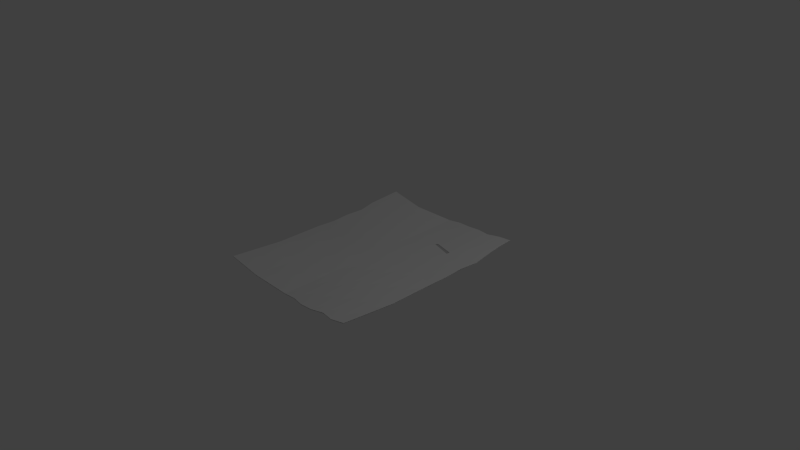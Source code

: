 # Source: map.blend  (saved by Blender 2.76.0; exported with 4.5.12 LTS)
import bpy
from mathutils import Matrix  # noqa: F401  (used for matrix-valued properties, if any)

bpy.ops.wm.read_factory_settings(use_empty=True)
scene = bpy.context.scene
scene.name = 'Scene'

# ---- collections
col_collection_1 = bpy.data.collections.new('Collection 1'); scene.collection.children.link(col_collection_1)

# ---- materials (node trees are filled in below, after node groups)
mat_material = bpy.data.materials.new('Material')
mat_material.alpha_threshold = 0.0
mat_material.use_transparent_shadow = False
mat_material.roughness = 0.5
mat_material.line_color = (0.0, 0.0, 0.0, 1.0)

# ---- material node trees

# ---- world
world_world = bpy.data.worlds.new('World'); scene.world = world_world
world_world.color = (0.05088, 0.05088, 0.05088)
world_world.use_sun_shadow = False
world_world.sun_shadow_jitter_overblur = 0.0
world_world.cycles.sampling_method = 'MANUAL'
world_world.cycles.sample_map_resolution = 256

# ---- cameras
cam_camera = bpy.data.cameras.new('Camera')
cam_camera.clip_end = 100.0
cam_camera.lens = 35.0
cam_camera.sensor_width = 32.0
cam_camera.sensor_height = 18.0
cam_camera.ortho_scale = 7.314
cam_camera.dof.focus_distance = 0.0
cam_camera.dof.aperture_fstop = 128.0

# ---- lights
light_lamp = bpy.data.lights.new('Lamp', 'POINT')
light_lamp.transmission_factor = 0.0
light_lamp.cutoff_distance = 30.0
light_lamp.energy = 100.0
light_lamp.shadow_buffer_clip_start = 1.001
light_lamp.shadow_soft_size = 0.1
light_lamp.shadow_maximum_resolution = 0.006
light_lamp.use_absolute_resolution = True
light_lamp.cycles.use_multiple_importance_sampling = False

# ---- meshes
me_cube = bpy.data.meshes.new('Cube')
me_cube.from_pydata([(-1.133, 0.0, 0.0), (0.0, -1.411, 0.0), (1.063, 0.0, 0.0), (0.0, 1.411, 0.0), (1.086, 1.411, 0.0863), (-1.086, 1.411, 0.0863), (1.086, -1.411, 0.0863), (-1.086, -1.411, 0.0863), (0.0, 0.0, 0.0), (0.0, 0.4704, 0.0), (0.0, 0.9408, 0.0), (-1.086, 0.9408, 0.05753), (-1.086, 0.4704, 0.02877), (1.086, 0.4704, 0.02877), (1.106, 0.9408, 0.05753), (0.7237, 0.0, 0.0), (0.3619, 0.0, 0.0), (0.7237, 1.373, 0.05753), (0.3619, 1.411, 0.02877), (0.3619, -1.45, 0.02877), (0.7237, -1.411, 0.05753), (0.6853, 0.6396, 0.02576), (0.3913, 0.7326, 0.01675), (0.6947, 0.6801, 0.03091), (0.3999, 0.77, 0.01288), (0.1809, 0.0, 0.0), (-0.5428, 0.0, 0.0), (0.0, -0.7056, 0.0), (0.0, 1.176, 0.0), (-1.086, 0.2352, 0.01438), (-0.5428, -1.441, 0.04315), (1.116, -0.7056, 0.04315), (0.1809, 1.432, 0.01438), (-0.5428, 1.339, 0.04315), (1.086, 1.176, 0.07192), (0.9047, -1.446, 0.07192), (-1.062, -0.7056, 0.04315), (0.0, 0.2352, 0.0), (0.0, 0.7056, 0.0), (-1.086, 1.176, 0.07192), (-1.043, 0.7056, 0.04315), (1.086, 0.2352, 0.01438), (1.135, 0.7056, 0.04315), (-0.5428, 0.4704, 0.01438), (-0.5428, 0.9408, 0.02877), (0.1956, 0.6015, 0.008373), (0.2, 0.8554, 0.006441), (0.9047, 0.0, 0.0), (0.5428, 0.0, 0.0), (0.9047, 1.411, 0.07192), (0.5428, 1.411, 0.04315), (0.1809, -1.411, 0.01438), (0.5428, -1.45, 0.04315), (0.8854, 0.555, 0.02726), (0.5383, 0.6861, 0.02125), (0.8901, 0.8105, 0.04422), (0.5473, 0.7251, 0.0219), (0.3956, 0.7513, 0.01481), (0.69, 0.6598, 0.02834), (0.3766, 0.3663, 0.008373), (0.7045, 0.3198, 0.01288), (0.3619, -0.7056, 0.01438), (0.7237, -0.7056, 0.02877), (0.3809, 1.091, 0.02082), (0.7092, 1.046, 0.04422), (0.5451, 1.068, 0.03252), (0.1905, 1.133, 0.01041), (0.5428, -0.7056, 0.02158), (0.1809, -0.7056, 0.007192), (0.5405, 0.343, 0.01063), (0.1883, 0.3008, 0.004186), (0.1978, 0.7285, 0.007407), (0.8878, 0.6827, 0.03574), (0.8951, 0.2775, 0.01363), (-0.5428, 0.7056, 0.02158), (-0.5428, 0.2352, 0.007192), (0.9047, -0.7056, 0.03596), (-0.5428, 1.176, 0.03596), (-0.5428, -0.7056, 0.02158), (0.8974, 1.111, 0.05807), (-1.133, 0.0, -0.005742), (0.0, -1.411, -0.005742), (1.063, 0.0, -0.005742), (0.0, 1.411, -0.005742), (1.086, 1.411, 0.08056), (-1.086, 1.411, 0.08056), (1.086, -1.411, 0.08056), (-1.086, -1.411, 0.08056), (0.0, 0.0, -0.005742), (0.0, 0.4704, -0.005742), (0.0, 0.9408, -0.005742), (-1.086, 0.9408, 0.05179), (-1.086, 0.4704, 0.02302), (1.086, 0.4704, 0.02302), (1.106, 0.9408, 0.05179), (0.7237, 0.0, -0.005742), (0.3619, 0.0, -0.005742), (0.7237, 1.373, 0.05179), (0.3619, 1.411, 0.02302), (0.3619, -1.45, 0.02302), (0.7237, -1.411, 0.05179), (0.6853, 0.6396, 0.02002), (0.3913, 0.7326, 0.011), (0.6947, 0.6801, 0.02517), (0.3999, 0.77, 0.00714), (0.1809, 0.0, -0.005742), (-0.5428, 0.0, -0.005742), (0.0, -0.7056, -0.005742), (0.0, 1.176, -0.005742), (-1.086, 0.2352, 0.008641), (-0.5428, -1.441, 0.03741), (1.116, -0.7056, 0.03741), (0.1809, 1.432, 0.008641), (-0.5428, 1.339, 0.03741), (1.086, 1.176, 0.06618), (0.9047, -1.446, 0.06618), (-1.062, -0.7056, 0.03741), (0.0, 0.2352, -0.005742), (0.0, 0.7056, -0.005742), (-1.086, 1.176, 0.06618), (-1.043, 0.7056, 0.03741), (1.086, 0.2352, 0.008641), (1.135, 0.7056, 0.03741), (-0.5428, 0.4704, 0.008641), (-0.5428, 0.9408, 0.02302), (0.1956, 0.6015, 0.00263), (0.2, 0.8554, 0.0006987), (0.9047, 0.0, -0.005742), (0.5428, 0.0, -0.005742), (0.9047, 1.411, 0.06618), (0.5428, 1.411, 0.03741), (0.1809, -1.411, 0.008641), (0.5428, -1.45, 0.03741), (0.8854, 0.555, 0.02152), (0.5383, 0.6861, 0.01551), (0.8901, 0.8105, 0.03848), (0.5473, 0.7251, 0.01616), (0.3956, 0.7513, 0.009071), (0.69, 0.6598, 0.02259), (0.3766, 0.3663, 0.00263), (0.7045, 0.3198, 0.007138), (0.3619, -0.7056, 0.008641), (0.7237, -0.7056, 0.02302), (0.3809, 1.091, 0.01508), (0.7092, 1.046, 0.03848), (0.5451, 1.068, 0.02678), (0.1905, 1.133, 0.00467), (0.5428, -0.7056, 0.01583), (0.1809, -0.7056, 0.00145), (0.5405, 0.343, 0.004884), (0.1883, 0.3008, -0.001556), (0.1978, 0.7285, 0.001665), (0.8878, 0.6827, 0.03), (0.8951, 0.2775, 0.00789), (-0.5428, 0.7056, 0.01583), (-0.5428, 0.2352, 0.00145), (0.9047, -0.7056, 0.03022), (-0.5428, 1.176, 0.03022), (-0.5428, -0.7056, 0.01583), (0.8974, 1.111, 0.05233)], [], [(79, 34, 4, 49), (78, 27, 8, 26), (77, 28, 3, 33), (76, 31, 2, 47), (75, 37, 9, 43), (74, 38, 10, 44), (73, 41, 13, 53), (72, 42, 14, 55), (71, 57, 24, 46), (70, 59, 22, 45), (69, 60, 21, 54), (68, 61, 16, 25), (67, 62, 15, 48), (66, 63, 18, 32), (65, 64, 17, 50), (63, 65, 50, 18), (24, 56, 65, 63), (56, 23, 64, 65), (28, 66, 32, 3), (10, 46, 66, 28), (46, 24, 63, 66), (61, 67, 48, 16), (19, 52, 67, 61), (52, 20, 62, 67), (27, 68, 25, 8), (1, 51, 68, 27), (51, 19, 61, 68), (59, 69, 54, 22), (16, 48, 69, 59), (48, 15, 60, 69), (37, 70, 45, 9), (8, 25, 70, 37), (25, 16, 59, 70), (38, 71, 46, 10), (9, 45, 71, 38), (45, 22, 57, 71), (58, 72, 55, 23), (21, 53, 72, 58), (53, 13, 42, 72), (60, 73, 53, 21), (15, 47, 73, 60), (47, 2, 41, 73), (40, 74, 44, 11), (12, 43, 74, 40), (43, 9, 38, 74), (29, 75, 43, 12), (0, 26, 75, 29), (26, 8, 37, 75), (62, 76, 47, 15), (20, 35, 76, 62), (35, 6, 31, 76), (39, 77, 33, 5), (11, 44, 77, 39), (44, 10, 28, 77), (36, 78, 26, 0), (7, 30, 78, 36), (30, 1, 27, 78), (64, 79, 49, 17), (23, 55, 79, 64), (55, 14, 34, 79), (159, 114, 84, 129), (158, 107, 88, 106), (157, 108, 83, 113), (156, 111, 82, 127), (155, 117, 89, 123), (154, 118, 90, 124), (153, 121, 93, 133), (152, 122, 94, 135), (151, 137, 104, 126), (150, 139, 102, 125), (149, 140, 101, 134), (148, 141, 96, 105), (147, 142, 95, 128), (146, 143, 98, 112), (145, 144, 97, 130), (143, 145, 130, 98), (104, 136, 145, 143), (136, 103, 144, 145), (108, 146, 112, 83), (90, 126, 146, 108), (126, 104, 143, 146), (141, 147, 128, 96), (99, 132, 147, 141), (132, 100, 142, 147), (107, 148, 105, 88), (81, 131, 148, 107), (131, 99, 141, 148), (139, 149, 134, 102), (96, 128, 149, 139), (128, 95, 140, 149), (117, 150, 125, 89), (88, 105, 150, 117), (105, 96, 139, 150), (118, 151, 126, 90), (89, 125, 151, 118), (125, 102, 137, 151), (138, 152, 135, 103), (101, 133, 152, 138), (133, 93, 122, 152), (140, 153, 133, 101), (95, 127, 153, 140), (127, 82, 121, 153), (120, 154, 124, 91), (92, 123, 154, 120), (123, 89, 118, 154), (109, 155, 123, 92), (80, 106, 155, 109), (106, 88, 117, 155), (142, 156, 127, 95), (100, 115, 156, 142), (115, 86, 111, 156), (119, 157, 113, 85), (91, 124, 157, 119), (124, 90, 108, 157), (116, 158, 106, 80), (87, 110, 158, 116), (110, 81, 107, 158), (144, 159, 129, 97), (103, 135, 159, 144), (135, 94, 114, 159)])
_uv = me_cube.uv_layers.new(name='UVMap')
_uv.uv.foreach_set('vector', [0.1459, 0.8938, 0.124, 0.9763, 0.04813, 0.9751, 0.04894, 0.8954, 0.7376, 0.27, 0.7354, 0.5088, 0.508, 0.5047, 0.5102, 0.2658, 0.1309, 0.2594, 0.1288, 0.498, 0.053, 0.4966, 0.07833, 0.2585, 0.7316, 0.9072, 0.7306, 1.0, 0.5036, 0.9727, 0.5042, 0.9029, 0.4343, 0.2645, 0.4321, 0.5034, 0.3563, 0.502, 0.3585, 0.2632, 0.2826, 0.262, 0.2805, 0.5007, 0.2047, 0.4993, 0.2068, 0.2607, 0.4148, 0.8972, 0.4276, 0.9813, 0.3517, 0.98, 0.3253, 0.8915, 0.284, 0.8918, 0.2756, 1.0, 0.1998, 0.9865, 0.2428, 0.8922, 0.2723, 0.5877, 0.264, 0.6747, 0.258, 0.6764, 0.2313, 0.5879, 0.4102, 0.5859, 0.3883, 0.6684, 0.2701, 0.6729, 0.3132, 0.5874, 0.3951, 0.7407, 0.4019, 0.8131, 0.2988, 0.8029, 0.2845, 0.7379, 0.7347, 0.5885, 0.7339, 0.6681, 0.5065, 0.664, 0.5072, 0.5844, 0.7331, 0.7478, 0.7323, 0.8275, 0.505, 0.8233, 0.5057, 0.7436, 0.1418, 0.5821, 0.1547, 0.6663, 0.05138, 0.6561, 0.04552, 0.5763, 0.1612, 0.7388, 0.1677, 0.8112, 0.06193, 0.8158, 0.05057, 0.7359, 0.1547, 0.6663, 0.1612, 0.7388, 0.05057, 0.7359, 0.05138, 0.6561, 0.258, 0.6764, 0.2718, 0.7416, 0.1612, 0.7388, 0.1547, 0.6663, 0.2718, 0.7416, 0.2857, 0.8068, 0.1677, 0.8112, 0.1612, 0.7388, 0.1288, 0.498, 0.1418, 0.5821, 0.04552, 0.5763, 0.053, 0.4966, 0.2047, 0.4993, 0.2313, 0.5879, 0.1418, 0.5821, 0.1288, 0.498, 0.2313, 0.5879, 0.258, 0.6764, 0.1547, 0.6663, 0.1418, 0.5821, 0.7339, 0.6681, 0.7331, 0.7478, 0.5057, 0.7436, 0.5065, 0.664, 0.9738, 0.6725, 0.9729, 0.7523, 0.7331, 0.7478, 0.7339, 0.6681, 0.9729, 0.7523, 0.9597, 0.8318, 0.7323, 0.8275, 0.7331, 0.7478, 0.7354, 0.5088, 0.7347, 0.5885, 0.5072, 0.5844, 0.508, 0.5047, 0.9629, 0.5128, 0.9621, 0.5926, 0.7347, 0.5885, 0.7354, 0.5088, 0.9621, 0.5926, 0.9738, 0.6725, 0.7339, 0.6681, 0.7347, 0.5885, 0.3883, 0.6684, 0.3951, 0.7407, 0.2845, 0.7379, 0.2701, 0.6729, 0.5065, 0.664, 0.5057, 0.7436, 0.3951, 0.7407, 0.3883, 0.6684, 0.5057, 0.7436, 0.505, 0.8233, 0.4019, 0.8131, 0.3951, 0.7407, 0.4321, 0.5034, 0.4102, 0.5859, 0.3132, 0.5874, 0.3563, 0.502, 0.508, 0.5047, 0.5072, 0.5844, 0.4102, 0.5859, 0.4321, 0.5034, 0.5072, 0.5844, 0.5065, 0.664, 0.3883, 0.6684, 0.4102, 0.5859, 0.2805, 0.5007, 0.2723, 0.5877, 0.2313, 0.5879, 0.2047, 0.4993, 0.3563, 0.502, 0.3132, 0.5874, 0.2723, 0.5877, 0.2805, 0.5007, 0.3132, 0.5874, 0.2701, 0.6729, 0.264, 0.6747, 0.2723, 0.5877, 0.2923, 0.8048, 0.284, 0.8918, 0.2428, 0.8922, 0.2857, 0.8068, 0.2988, 0.8029, 0.3253, 0.8915, 0.284, 0.8918, 0.2923, 0.8048, 0.3253, 0.8915, 0.3517, 0.98, 0.2756, 1.0, 0.284, 0.8918, 0.4019, 0.8131, 0.4148, 0.8972, 0.3253, 0.8915, 0.2988, 0.8029, 0.505, 0.8233, 0.5042, 0.9029, 0.4148, 0.8972, 0.4019, 0.8131, 0.5042, 0.9029, 0.5036, 0.9727, 0.4276, 0.9813, 0.4148, 0.8972, 0.2846, 0.04208, 0.2826, 0.262, 0.2068, 0.2607, 0.2088, 0.02199, 0.3606, 0.02446, 0.3585, 0.2632, 0.2826, 0.262, 0.2846, 0.04208, 0.3585, 0.2632, 0.3563, 0.502, 0.2805, 0.5007, 0.2826, 0.262, 0.4365, 0.0257, 0.4343, 0.2645, 0.3585, 0.2632, 0.3606, 0.02446, 0.5126, 0.005865, 0.5102, 0.2658, 0.4343, 0.2645, 0.4365, 0.0257, 0.5102, 0.2658, 0.508, 0.5047, 0.4321, 0.5034, 0.4343, 0.2645, 0.7323, 0.8275, 0.7316, 0.9072, 0.5042, 0.9029, 0.505, 0.8233, 0.9597, 0.8318, 0.9699, 0.9117, 0.7316, 0.9072, 0.7323, 0.8275, 0.9699, 0.9117, 0.958, 0.9913, 0.7306, 1.0, 0.7316, 0.9072, 0.133, 0.02076, 0.1309, 0.2594, 0.07833, 0.2585, 0.05706, 0.01952, 0.2088, 0.02199, 0.2068, 0.2607, 0.1309, 0.2594, 0.133, 0.02076, 0.2068, 0.2607, 0.2047, 0.4993, 0.1288, 0.498, 0.1309, 0.2594, 0.7396, 0.0419, 0.7376, 0.27, 0.5102, 0.2658, 0.5126, 0.005865, 0.967, 0.03569, 0.9747, 0.2744, 0.7376, 0.27, 0.7396, 0.0419, 0.9747, 0.2744, 0.9629, 0.5128, 0.7354, 0.5088, 0.7376, 0.27, 0.1677, 0.8112, 0.1459, 0.8938, 0.04894, 0.8954, 0.06193, 0.8158, 0.2857, 0.8068, 0.2428, 0.8922, 0.1459, 0.8938, 0.1677, 0.8112, 0.2428, 0.8922, 0.1998, 0.9865, 0.124, 0.9763, 0.1459, 0.8938, 0.8951, 0.7062, 0.9018, 0.6862, 0.925, 0.6863, 0.9248, 0.7056, 0.7146, 0.8579, 0.7151, 0.8, 0.7847, 0.8007, 0.7842, 0.8585, 0.9002, 0.8598, 0.9007, 0.8019, 0.9239, 0.8021, 0.9163, 0.86, 0.7159, 0.7037, 0.7161, 0.6811, 0.7857, 0.6876, 0.7855, 0.7044, 0.8074, 0.8588, 0.8079, 0.801, 0.8311, 0.8012, 0.8306, 0.859, 0.8538, 0.8593, 0.8543, 0.8014, 0.8775, 0.8017, 0.877, 0.8595, 0.8129, 0.7057, 0.8089, 0.6854, 0.8321, 0.6856, 0.8403, 0.707, 0.8529, 0.7068, 0.8554, 0.6806, 0.8786, 0.6838, 0.8655, 0.7067, 0.8567, 0.7804, 0.8592, 0.7593, 0.861, 0.7589, 0.8693, 0.7803, 0.8145, 0.781, 0.8212, 0.761, 0.8573, 0.7598, 0.8442, 0.7805, 0.819, 0.7435, 0.8169, 0.726, 0.8484, 0.7284, 0.8529, 0.7441, 0.7153, 0.7808, 0.7154, 0.7615, 0.785, 0.7622, 0.7849, 0.7815, 0.7156, 0.7422, 0.7157, 0.7229, 0.7854, 0.7237, 0.7852, 0.7429, 0.8966, 0.7816, 0.8926, 0.7612, 0.9242, 0.7635, 0.9261, 0.7828, 0.8906, 0.7437, 0.8885, 0.7262, 0.9209, 0.7249, 0.9244, 0.7442, 0.8926, 0.7612, 0.8906, 0.7437, 0.9244, 0.7442, 0.9242, 0.7635, 0.861, 0.7589, 0.8567, 0.7432, 0.8906, 0.7437, 0.8926, 0.7612, 0.8567, 0.7432, 0.8525, 0.7274, 0.8885, 0.7262, 0.8906, 0.7437, 0.9007, 0.8019, 0.8966, 0.7816, 0.9261, 0.7828, 0.9239, 0.8021, 0.8775, 0.8017, 0.8693, 0.7803, 0.8966, 0.7816, 0.9007, 0.8019, 0.8693, 0.7803, 0.861, 0.7589, 0.8926, 0.7612, 0.8966, 0.7816, 0.7154, 0.7615, 0.7156, 0.7422, 0.7852, 0.7429, 0.785, 0.7622, 0.6421, 0.7607, 0.6422, 0.7414, 0.7156, 0.7422, 0.7154, 0.7615, 0.6422, 0.7414, 0.6461, 0.7221, 0.7157, 0.7229, 0.7156, 0.7422, 0.7151, 0.8, 0.7153, 0.7808, 0.7849, 0.7815, 0.7847, 0.8007, 0.6456, 0.7994, 0.6457, 0.78, 0.7153, 0.7808, 0.7151, 0.8, 0.6457, 0.78, 0.6421, 0.7607, 0.7154, 0.7615, 0.7153, 0.7808, 0.8212, 0.761, 0.819, 0.7435, 0.8529, 0.7441, 0.8573, 0.7598, 0.785, 0.7622, 0.7852, 0.7429, 0.819, 0.7435, 0.8212, 0.761, 0.7852, 0.7429, 0.7854, 0.7237, 0.8169, 0.726, 0.819, 0.7435, 0.8079, 0.801, 0.8145, 0.781, 0.8442, 0.7805, 0.8311, 0.8012, 0.7847, 0.8007, 0.7849, 0.7815, 0.8145, 0.781, 0.8079, 0.801, 0.7849, 0.7815, 0.785, 0.7622, 0.8212, 0.761, 0.8145, 0.781, 0.8543, 0.8014, 0.8567, 0.7804, 0.8693, 0.7803, 0.8775, 0.8017, 0.8311, 0.8012, 0.8442, 0.7805, 0.8567, 0.7804, 0.8543, 0.8014, 0.8442, 0.7805, 0.8573, 0.7598, 0.8592, 0.7593, 0.8567, 0.7804, 0.8505, 0.7279, 0.8529, 0.7068, 0.8655, 0.7067, 0.8525, 0.7274, 0.8484, 0.7284, 0.8403, 0.707, 0.8529, 0.7068, 0.8505, 0.7279, 0.8403, 0.707, 0.8321, 0.6856, 0.8554, 0.6806, 0.8529, 0.7068, 0.8169, 0.726, 0.8129, 0.7057, 0.8403, 0.707, 0.8484, 0.7284, 0.7854, 0.7237, 0.7855, 0.7044, 0.8129, 0.7057, 0.8169, 0.726, 0.7855, 0.7044, 0.7857, 0.6876, 0.8089, 0.6854, 0.8129, 0.7057, 0.8534, 0.9125, 0.8538, 0.8593, 0.877, 0.8595, 0.8766, 0.9173, 0.8301, 0.9168, 0.8306, 0.859, 0.8538, 0.8593, 0.8534, 0.9125, 0.8306, 0.859, 0.8311, 0.8012, 0.8543, 0.8014, 0.8538, 0.8593, 0.8069, 0.9165, 0.8074, 0.8588, 0.8306, 0.859, 0.8301, 0.9168, 0.7837, 0.9214, 0.7842, 0.8585, 0.8074, 0.8588, 0.8069, 0.9165, 0.7842, 0.8585, 0.7847, 0.8007, 0.8079, 0.801, 0.8074, 0.8588, 0.7157, 0.7229, 0.7159, 0.7037, 0.7855, 0.7044, 0.7854, 0.7237, 0.6461, 0.7221, 0.6429, 0.7028, 0.7159, 0.7037, 0.7157, 0.7229, 0.6429, 0.7028, 0.6464, 0.6835, 0.7161, 0.6811, 0.7159, 0.7037, 0.8998, 0.9176, 0.9002, 0.8598, 0.9163, 0.86, 0.923, 0.9179, 0.8766, 0.9173, 0.877, 0.8595, 0.9002, 0.8598, 0.8998, 0.9176, 0.877, 0.8595, 0.8775, 0.8017, 0.9007, 0.8019, 0.9002, 0.8598, 0.7141, 0.9131, 0.7146, 0.8579, 0.7842, 0.8585, 0.7837, 0.9214, 0.6445, 0.9151, 0.6421, 0.8572, 0.7146, 0.8579, 0.7141, 0.9131, 0.6421, 0.8572, 0.6456, 0.7994, 0.7151, 0.8, 0.7146, 0.8579, 0.8885, 0.7262, 0.8951, 0.7062, 0.9248, 0.7056, 0.9209, 0.7249, 0.8525, 0.7274, 0.8655, 0.7067, 0.8951, 0.7062, 0.8885, 0.7262, 0.8655, 0.7067, 0.8786, 0.6838, 0.9018, 0.6862, 0.8951, 0.7062])
me_cube.materials.append(mat_material)
me_cube.use_remesh_preserve_volume = False
me_cube.use_remesh_preserve_attributes = False
me_cube.use_mirror_vertex_groups = False
me_cube.update()

# ---- objects
ob_cube = bpy.data.objects.new('Cube', me_cube)
ob_lamp = bpy.data.objects.new('Lamp', light_lamp)
ob_camera = bpy.data.objects.new('Camera', cam_camera)

# ---- transforms, parenting, visibility, modifiers, constraints
ob_cube.location = (0.0, 0.0, 0.0)
ob_cube.lock_rotations_4d = False
ob_cube.empty_display_type = 'ARROWS'
ob_cube.lineart.crease_threshold = 0.0
ob_lamp.location = (4.076, 1.005, 5.904)
ob_lamp.rotation_euler = (0.6503, 0.05522, 1.866)
ob_lamp.lock_rotations_4d = False
ob_lamp.empty_display_type = 'ARROWS'
ob_lamp.color = (0.0, 0.0, 0.0, 0.0)
ob_lamp.lineart.crease_threshold = 0.0
ob_camera.location = (7.481, -6.508, 5.344)
ob_camera.rotation_euler = (1.109, 0.01082, 0.8149)
ob_camera.lock_rotations_4d = False
ob_camera.empty_display_type = 'ARROWS'
ob_camera.color = (0.0, 0.0, 0.0, 0.0)
ob_camera.display_type = 'WIRE'
ob_camera.lineart.crease_threshold = 0.0

# ---- collection membership
col_collection_1.objects.link(ob_cube)
col_collection_1.objects.link(ob_lamp)
col_collection_1.objects.link(ob_camera)

# ---- scene / render settings (as saved in the file)
scene.camera = ob_camera
scene.frame_start = 1; scene.frame_end = 250; scene.frame_set(1)
scene.render.engine = 'BLENDER_EEVEE_NEXT'
scene.render.resolution_percentage = 50
scene.render.dither_intensity = 0.0
scene.cycles.use_denoising = False
scene.cycles.samples = 10
scene.cycles.sampling_pattern = 'TABULATED_SOBOL'
scene.cycles.light_sampling_threshold = 0.0
scene.cycles.use_adaptive_sampling = False
scene.cycles.use_light_tree = False
scene.cycles.blur_glossy = 0.0
scene.cycles.pixel_filter_type = 'GAUSSIAN'
scene.cycles.sample_clamp_indirect = 0.0
scene.view_settings.view_transform = 'Standard'
bpy.context.view_layer.update()
